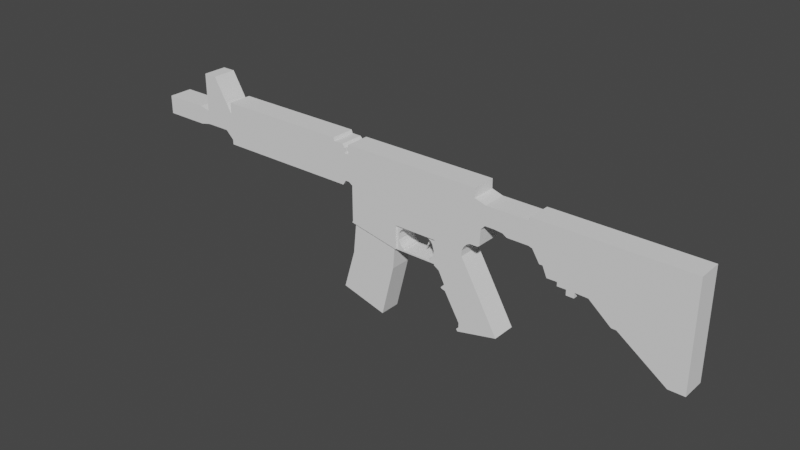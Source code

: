 # Source: m4_pre_sub.blend  (saved by Blender 2.90.8; exported with 4.5.12 LTS)
import bpy
from mathutils import Matrix  # noqa: F401  (used for matrix-valued properties, if any)

bpy.ops.wm.read_factory_settings(use_empty=True)
scene = bpy.context.scene
scene.name = 'Scene'

# ---- collections
col_collection = bpy.data.collections.new('Collection'); scene.collection.children.link(col_collection)

# ---- world
world_world = bpy.data.worlds.new('World'); scene.world = world_world
world_world.use_nodes = True; world_world.node_tree.nodes.clear()
_N = world_world.node_tree.nodes; _L = world_world.node_tree.links
n0 = _N.new('ShaderNodeOutputWorld'); n0.name = 'World Output'; n0.location = (300, 300)
n1 = _N.new('ShaderNodeBackground'); n1.name = 'Background'; n1.location = (10, 300)
n1.inputs[0].default_value = (0.05088, 0.05088, 0.05088, 1.0)
_L.new(n1.outputs[0], n0.inputs[0])
n0.is_active_output = True
world_world.color = (0.05088, 0.05088, 0.05088)
world_world.use_sun_shadow = False
world_world.sun_shadow_jitter_overblur = 0.0

# ---- meshes
me_plane = bpy.data.meshes.new('Plane')
me_plane.from_pydata([(-42.51, -0.581, -1.832e-08), (1.0, -1.0, 0.0), (-42.51, 0.8213, 7.81e-09), (1.0, 1.0, 0.0), (-24.76, -1.0, 0.0), (-24.76, 1.0, 0.0), (-35.85, 1.0, 0.0), (-35.85, -1.0, 0.0), (-38.35, 0.6475, 1.541e-08), (-38.35, -0.4071, -2.592e-08), (-9.75, -1.0, 0.0), (-35.85, -1.359, 1.567e-08), (-24.76, 1.0, 0.0), (-35.85, 1.0, 0.0), (-24.76, 1.372, -1.628e-08), (-35.85, 1.865, -3.782e-08), (-25.71, -1.0, 0.0), (-25.71, 1.0, 0.0), (-25.71, -1.359, 1.567e-08), (-25.71, 1.0, 0.0), (-25.71, 1.624, -2.728e-08), (-24.99, -1.0, 0.0), (-24.99, -1.359, 1.567e-08), (-24.99, 1.0, 0.0), (-24.99, 1.0, 0.0), (-24.99, 1.622, -2.718e-08), (-25.79, 1.0, 0.0), (-25.79, 1.0, 0.0), (-25.79, 1.864, -3.777e-08), (-25.79, -1.0, 0.0), (-25.79, -1.359, 1.567e-08), (-39.17, -0.581, -1.832e-08), (-39.17, 0.8213, 7.81e-09), (-38.35, 3.501, -1.093e-07), (-37.33, 1.0, 0.0), (-37.33, -0.3957, -2.641e-08), (-37.33, 3.501, -1.093e-07), (-36.47, -0.4009, -2.619e-08), (-36.47, 1.0, 0.0), (-9.75, 1.0, 0.0), (1.0, -6.826, 2.547e-07), (-7.444, -1.0, 0.0), (-5.713, -1.0, 0.0), (-4.067, -1.0, 0.0), (-3.721, -1.0, 0.0), (-0.1695, -1.0, 0.0), (-0.1695, 1.0, 0.0), (-3.721, 1.0, 0.0), (-4.067, 1.0, 0.0), (-5.713, 1.0, 0.0), (-5.713, -2.927, 8.422e-08), (-4.067, -4.3, 1.442e-07), (-3.721, -4.3, 1.442e-07), (-0.1695, -6.826, 2.547e-07), (-7.883, 1.0, 0.0), (-7.883, -1.0, 0.0), (-7.883, -2.615, 7.061e-08), (-8.63, 1.0, 0.0), (-8.63, -1.0, 0.0), (-8.63, -2.625, 7.101e-08), (-8.957, 1.0, 0.0), (-9.198, 1.0, 0.0), (-9.198, -1.0, 0.0), (-8.957, -1.0, 0.0), (-9.198, -1.879, 3.842e-08), (-8.957, -1.879, 3.842e-08), (-10.09, 0.7496, 1.094e-08), (-13.24, 0.7496, 1.094e-08), (-14.07, 1.0, 0.0), (-24.47, 1.0, 0.0), (-24.47, -1.0, 0.0), (-13.56, -1.0, 0.0), (-13.24, -0.6516, -1.523e-08), (-10.09, -0.9119, -3.851e-09), (-14.07, 1.688, -3.006e-08), (-24.47, 1.688, -3.006e-08), (-10.03, -0.9117, -3.861e-09), (-10.03, 0.9984, 6.891e-11), (-11.61, 0.7496, 1.094e-08), (-11.93, 0.7496, 1.094e-08), (-12.56, 0.7496, 1.094e-08), (-12.56, -0.6512, -1.525e-08), (-11.93, -0.7133, -1.253e-08), (-11.61, -0.9119, -3.851e-09), (-24.17, -2.26, 5.506e-08), (-13.6, -2.159, 6.413e-08), (-24.17, -1.191, 8.342e-09), (-13.56, -1.191, 8.342e-09), (-14.64, 1.0, 0.0), (-14.16, -1.0, 0.0), (-14.64, 1.688, -3.006e-08), (-14.32, -2.26, 5.506e-08), (-14.14, -1.191, 8.342e-09), (-24.17, -2.945, 8.502e-08), (-14.56, -2.385, 1.358e-07), (-14.99, 1.0, 0.0), (-15.27, 1.0, 0.0), (-14.99, 1.688, -3.006e-08), (-15.27, 1.688, -3.006e-08), (-14.81, -1.0, 0.0), (-14.52, -1.0, 0.0), (-14.95, -2.26, 5.506e-08), (-14.67, -2.26, 5.506e-08), (-14.78, -1.191, 8.342e-09), (-14.49, -1.191, 8.342e-09), (-14.95, -2.945, 8.502e-08), (-14.79, -2.62, 1.145e-07), (-20.68, 1.0, 0.0), (-20.68, 1.688, -3.006e-08), (-20.49, -1.0, 0.0), (-20.38, -2.26, 5.506e-08), (-20.3, -1.191, 8.342e-09), (-20.38, -2.945, 8.502e-08), (-24.17, -3.82, 1.233e-07), (-20.38, -3.82, 1.233e-07), (-24.23, -3.973, 2.34e-07), (-20.38, -4.748, 1.638e-07), (-17.1, -1.0, 0.0), (-17.13, -2.26, 5.506e-08), (-17.0, -1.191, 8.342e-09), (-17.13, -2.945, 8.502e-08), (-17.45, 1.0, 0.0), (-17.45, 1.688, -3.006e-08), (-14.95, -3.366, 1.034e-07), (-17.13, -3.366, 1.034e-07), (-14.12, -4.795, 1.659e-07), (-17.13, -4.795, 1.659e-07), (-12.09, -8.356, -1.57e-07), (-15.03, -8.356, -1.57e-07), (-16.39, -6.048, 5.225e-08), (-16.2, -6.377, 2.239e-08), (-13.22, -6.377, 2.239e-08), (-13.41, -6.048, 5.225e-08), (-16.54, -6.199, 3.853e-08), (-16.52, -6.277, 3.147e-08), (-15.03, -8.69, -1.424e-07), (-15.21, -8.877, -1.593e-07), (-15.12, -9.036, -1.738e-07), (-15.12, -9.036, -1.738e-07), (-13.47, -5.931, 6.288e-08), (-13.98, -5.036, 1.44e-07), (-16.74, -5.036, 1.44e-07), (-16.28, -5.931, 6.288e-08), (-6.902, -1.0, 0.0), (-6.36, -1.0, 0.0), (-7.881, -2.908, 5.254e-08), (-7.232, -2.901, 6.363e-08), (-6.663, -2.9, 7.418e-08), (-6.36, 1.0, 0.0), (-6.902, 1.0, 0.0), (-7.444, 1.0, 0.0), (-7.232, -3.291, 8.066e-08), (-6.663, -3.29, 9.121e-08), (-13.68, -1.0, 0.0), (-13.73, -2.26, 5.506e-08), (-13.67, -1.191, 8.342e-09), (-14.18, 1.0, 0.0), (-14.18, 1.688, -3.006e-08), (-42.5, -0.581, -1.814), (1.003, -1.0, -1.814), (-42.5, 0.8213, -1.814), (1.003, 1.0, -1.814), (-24.76, -1.0, -1.814), (-24.76, 1.0, -1.814), (-35.85, 1.0, -1.814), (-35.85, -1.0, -1.814), (-38.34, 0.6475, -1.814), (-38.34, -0.4071, -1.814), (-9.747, -1.0, -1.814), (-35.85, -1.359, -1.814), (-24.76, 1.0, -1.814), (-35.85, 1.0, -1.814), (-24.76, 1.372, -1.814), (-35.85, 1.865, -1.814), (-25.7, -1.0, -1.814), (-25.7, 1.0, -1.814), (-25.7, -1.359, -1.814), (-25.7, 1.0, -1.814), (-25.7, 1.624, -1.814), (-24.98, -1.0, -1.814), (-24.98, -1.359, -1.814), (-24.98, 1.0, -1.814), (-24.98, 1.0, -1.814), (-24.98, 1.622, -1.814), (-25.79, 1.0, -1.814), (-25.79, 1.0, -1.814), (-25.79, 1.864, -1.814), (-25.79, -1.0, -1.814), (-25.79, -1.359, -1.814), (-39.16, -0.581, -1.814), (-39.16, 0.8213, -1.814), (-38.34, 3.501, -1.814), (-37.33, 1.0, -1.814), (-37.33, -0.3957, -1.814), (-37.33, 3.501, -1.814), (-36.46, -0.4009, -1.814), (-36.46, 1.0, -1.814), (-9.747, 1.0, -1.814), (1.003, -6.826, -1.814), (-7.441, -1.0, -1.814), (-5.71, -1.0, -1.814), (-4.064, -1.0, -1.814), (-3.718, -1.0, -1.814), (-0.1661, -1.0, -1.814), (-0.1661, 1.0, -1.814), (-3.718, 1.0, -1.814), (-4.064, 1.0, -1.814), (-5.71, 1.0, -1.814), (-5.71, -2.927, -1.814), (-4.064, -4.3, -1.814), (-3.718, -4.3, -1.814), (-0.1661, -6.826, -1.814), (-7.879, 1.0, -1.814), (-7.879, -1.0, -1.814), (-7.879, -2.615, -1.814), (-8.626, 1.0, -1.814), (-8.626, -1.0, -1.814), (-8.626, -2.625, -1.814), (-8.953, 1.0, -1.814), (-9.195, 1.0, -1.814), (-9.195, -1.0, -1.814), (-8.953, -1.0, -1.814), (-9.195, -1.879, -1.814), (-8.953, -1.879, -1.814), (-10.09, 0.7496, -1.814), (-13.24, 0.7496, -1.814), (-14.06, 1.0, -1.814), (-24.47, 1.0, -1.814), (-24.47, -1.0, -1.814), (-13.55, -1.0, -1.814), (-13.24, -0.6516, -1.814), (-10.09, -0.9119, -1.814), (-14.06, 1.688, -1.814), (-24.47, 1.688, -1.814), (-10.02, -0.9117, -1.814), (-10.02, 0.9984, -1.814), (-11.61, 0.7496, -1.814), (-11.93, 0.7496, -1.814), (-12.56, 0.7496, -1.814), (-12.56, -0.6512, -1.814), (-11.93, -0.7133, -1.814), (-11.61, -0.9119, -1.814), (-24.17, -2.26, -1.814), (-13.6, -2.159, -1.814), (-24.16, -1.191, -1.814), (-13.55, -1.191, -1.814), (-14.64, 1.0, -1.814), (-14.16, -1.0, -1.814), (-14.64, 1.688, -1.814), (-14.32, -2.26, -1.814), (-14.14, -1.191, -1.814), (-24.17, -2.945, -1.814), (-14.55, -2.385, -1.814), (-14.98, 1.0, -1.814), (-15.26, 1.0, -1.814), (-14.98, 1.688, -1.814), (-15.26, 1.688, -1.814), (-14.81, -1.0, -1.814), (-14.52, -1.0, -1.814), (-14.95, -2.26, -1.814), (-14.67, -2.26, -1.814), (-14.78, -1.191, -1.814), (-14.49, -1.191, -1.814), (-14.95, -2.945, -1.814), (-14.78, -2.62, -1.814), (-20.68, 1.0, -1.814), (-20.68, 1.688, -1.814), (-20.49, -1.0, -1.814), (-20.37, -2.26, -1.814), (-20.3, -1.191, -1.814), (-20.37, -2.945, -1.814), (-24.17, -3.82, -1.814), (-20.37, -3.82, -1.814), (-24.23, -3.973, -1.814), (-20.37, -4.748, -1.814), (-17.1, -1.0, -1.814), (-17.13, -2.26, -1.814), (-17.0, -1.191, -1.814), (-17.13, -2.945, -1.814), (-17.44, 1.0, -1.814), (-17.44, 1.688, -1.814), (-14.95, -3.366, -1.814), (-17.13, -3.366, -1.814), (-14.12, -4.795, -1.814), (-17.13, -4.795, -1.814), (-12.08, -8.356, -1.814), (-15.03, -8.356, -1.814), (-16.39, -6.048, -1.814), (-16.2, -6.377, -1.814), (-13.21, -6.377, -1.814), (-13.4, -6.048, -1.814), (-16.54, -6.199, -1.814), (-16.51, -6.277, -1.814), (-15.03, -8.69, -1.814), (-15.21, -8.877, -1.814), (-15.11, -9.036, -1.814), (-15.11, -9.036, -1.814), (-13.47, -5.931, -1.814), (-13.98, -5.036, -1.814), (-16.74, -5.036, -1.814), (-16.28, -5.931, -1.814), (-6.899, -1.0, -1.814), (-6.356, -1.0, -1.814), (-7.878, -2.908, -1.814), (-7.229, -2.901, -1.814), (-6.66, -2.9, -1.814), (-6.356, 1.0, -1.814), (-6.899, 1.0, -1.814), (-7.441, 1.0, -1.814), (-7.229, -3.291, -1.814), (-6.66, -3.29, -1.814), (-13.67, -1.0, -1.814), (-13.73, -2.26, -1.814), (-13.67, -1.191, -1.814), (-14.18, 1.0, -1.814), (-14.18, 1.688, -1.814)], [], [(45, 46, 3, 1), (21, 23, 5, 4), (13, 38, 34, 36), (31, 32, 8, 9), (29, 30, 11, 7), (23, 24, 12, 5), (24, 25, 14, 12), (27, 28, 20, 19), (26, 27, 19, 17), (21, 22, 18, 16), (29, 26, 17, 16), (4, 22, 21), (19, 20, 25, 24), (17, 19, 24, 23), (16, 17, 23, 21), (7, 6, 26, 29), (6, 13, 27, 26), (13, 15, 28, 27), (16, 18, 30, 29), (37, 35, 34, 38), (8, 33, 36, 34), (9, 8, 34, 35), (0, 2, 32, 31), (7, 37, 38, 13), (76, 77, 39, 10), (62, 64, 10), (1, 40, 53, 45), (45, 53, 52, 44), (44, 52, 51, 43), (43, 51, 50, 42), (144, 148, 49, 42), (42, 49, 48, 43), (43, 48, 47, 44), (44, 47, 46, 45), (43, 48, 51), (58, 57, 54, 55), (41, 145, 56, 55), (63, 60, 57, 58), (55, 56, 59, 58), (10, 39, 61, 62), (62, 61, 60, 63), (58, 59, 65, 63), (63, 65, 64, 62), (42, 50, 147, 144), (4, 5, 69, 70), (153, 156, 68, 71), (71, 68, 67, 72), (83, 78, 66, 73), (156, 157, 74, 68), (73, 66, 77, 76), (72, 67, 80, 81), (81, 80, 79, 82), (82, 79, 78, 83), (111, 110, 84, 86), (109, 111, 86, 70), (153, 155, 92, 89), (155, 154, 91, 92), (95, 97, 90, 88), (100, 95, 88, 89), (110, 112, 93, 84), (91, 94, 106, 102), (102, 106, 105, 101), (117, 121, 96, 99), (99, 96, 95, 100), (121, 122, 98, 96), (96, 98, 97, 95), (89, 92, 104, 100), (100, 104, 103, 99), (92, 91, 102, 104), (104, 102, 101, 103), (69, 75, 108, 107), (70, 69, 107, 109), (118, 120, 112, 110), (117, 119, 111, 109), (119, 118, 110, 111), (112, 114, 113, 93), (114, 116, 115, 113), (103, 101, 118, 119), (99, 103, 119, 117), (101, 105, 120, 118), (107, 108, 122, 121), (109, 107, 121, 117), (105, 123, 124, 120), (123, 125, 126, 124), (131, 127, 128, 130), (139, 132, 129, 142), (132, 131, 130, 129), (130, 134, 133, 129), (127, 138, 137, 136, 135, 128), (125, 140, 141, 126), (140, 139, 142, 141), (144, 147, 146, 143), (143, 146, 145, 41), (55, 54, 150, 41), (41, 150, 149, 143), (143, 149, 148, 144), (147, 152, 151, 146), (87, 85, 154, 155), (71, 87, 155, 153), (88, 90, 157, 156), (89, 88, 156, 153), (203, 159, 161, 204), (179, 162, 163, 181), (171, 194, 192, 196), (189, 167, 166, 190), (187, 165, 169, 188), (181, 163, 170, 182), (182, 170, 172, 183), (185, 177, 178, 186), (184, 175, 177, 185), (179, 174, 176, 180), (187, 174, 175, 184), (162, 179, 180), (177, 182, 183, 178), (175, 181, 182, 177), (174, 179, 181, 175), (165, 187, 184, 164), (164, 184, 185, 171), (171, 185, 186, 173), (174, 187, 188, 176), (195, 196, 192, 193), (166, 192, 194, 191), (167, 193, 192, 166), (158, 189, 190, 160), (165, 171, 196, 195), (234, 168, 197, 235), (220, 168, 222), (159, 203, 211, 198), (203, 202, 210, 211), (202, 201, 209, 210), (201, 200, 208, 209), (302, 200, 207, 306), (200, 201, 206, 207), (201, 202, 205, 206), (202, 203, 204, 205), (201, 209, 206), (216, 213, 212, 215), (199, 213, 214, 303), (221, 216, 215, 218), (213, 216, 217, 214), (168, 220, 219, 197), (220, 221, 218, 219), (216, 221, 223, 217), (221, 220, 222, 223), (200, 302, 305, 208), (162, 228, 227, 163), (311, 229, 226, 314), (229, 230, 225, 226), (241, 231, 224, 236), (314, 226, 232, 315), (231, 234, 235, 224), (230, 239, 238, 225), (239, 240, 237, 238), (240, 241, 236, 237), (269, 244, 242, 268), (267, 228, 244, 269), (311, 247, 250, 313), (313, 250, 249, 312), (253, 246, 248, 255), (258, 247, 246, 253), (268, 242, 251, 270), (249, 260, 264, 252), (260, 259, 263, 264), (275, 257, 254, 279), (257, 258, 253, 254), (279, 254, 256, 280), (254, 253, 255, 256), (247, 258, 262, 250), (258, 257, 261, 262), (250, 262, 260, 249), (262, 261, 259, 260), (227, 265, 266, 233), (228, 267, 265, 227), (276, 268, 270, 278), (275, 267, 269, 277), (277, 269, 268, 276), (270, 251, 271, 272), (272, 271, 273, 274), (261, 277, 276, 259), (257, 275, 277, 261), (259, 276, 278, 263), (265, 279, 280, 266), (267, 275, 279, 265), (263, 278, 282, 281), (281, 282, 284, 283), (289, 288, 286, 285), (297, 300, 287, 290), (290, 287, 288, 289), (288, 287, 291, 292), (285, 286, 293, 294, 295, 296), (283, 284, 299, 298), (298, 299, 300, 297), (302, 301, 304, 305), (301, 199, 303, 304), (213, 199, 308, 212), (199, 301, 307, 308), (301, 302, 306, 307), (305, 304, 309, 310), (245, 313, 312, 243), (229, 311, 313, 245), (246, 314, 315, 248), (247, 311, 314, 246), (13, 6, 164, 171), (128, 135, 293, 286), (5, 12, 170, 163), (135, 136, 294, 293), (28, 15, 173, 186), (108, 75, 233, 266), (136, 137, 295, 294), (15, 13, 171, 173), (68, 74, 232, 226), (137, 138, 296, 295), (3, 46, 204, 161), (12, 14, 172, 170), (75, 69, 227, 233), (138, 127, 285, 296), (46, 47, 205, 204), (73, 76, 234, 231), (132, 139, 297, 290), (47, 48, 206, 205), (39, 77, 235, 197), (139, 140, 298, 297), (48, 49, 207, 206), (122, 108, 266, 280), (30, 18, 176, 188), (126, 141, 299, 284), (147, 50, 208, 305), (66, 78, 236, 224), (141, 142, 300, 299), (50, 51, 209, 208), (25, 20, 178, 183), (78, 79, 237, 236), (51, 52, 210, 209), (79, 80, 238, 237), (52, 53, 211, 210), (72, 81, 239, 230), (81, 82, 240, 239), (56, 145, 303, 214), (82, 83, 241, 240), (145, 146, 304, 303), (18, 22, 180, 176), (49, 148, 306, 207), (148, 149, 307, 306), (154, 85, 243, 312), (149, 150, 308, 307), (93, 113, 271, 251), (14, 25, 183, 172), (86, 84, 242, 244), (114, 112, 270, 272), (87, 71, 229, 245), (51, 48, 206, 209), (115, 116, 274, 273), (70, 86, 244, 228), (150, 54, 212, 308), (113, 115, 273, 271), (85, 87, 245, 243), (116, 114, 272, 274), (59, 56, 214, 217), (151, 152, 310, 309), (20, 28, 186, 178), (157, 90, 248, 315), (146, 151, 309, 304), (54, 57, 215, 212), (112, 120, 278, 270), (152, 147, 305, 310), (11, 30, 188, 169), (65, 59, 217, 223), (98, 122, 280, 256), (91, 154, 312, 249), (57, 60, 218, 215), (74, 157, 315, 232), (60, 61, 219, 218), (13, 36, 194, 171), (106, 94, 252, 264), (35, 37, 195, 193), (84, 93, 251, 242), (94, 91, 249, 252), (2, 0, 158, 160), (10, 64, 222, 168), (120, 124, 282, 278), (36, 33, 191, 194), (64, 65, 223, 222), (123, 105, 263, 281), (33, 8, 166, 191), (1, 3, 161, 159), (7, 13, 171, 165), (90, 97, 255, 248), (32, 2, 160, 190), (124, 126, 284, 282), (9, 35, 193, 167), (97, 98, 256, 255), (125, 123, 281, 283), (69, 5, 163, 227), (130, 128, 286, 288), (0, 31, 189, 158), (77, 66, 224, 235), (140, 125, 283, 298), (8, 32, 190, 166), (80, 67, 225, 238), (142, 129, 287, 300), (37, 7, 165, 195), (6, 7, 165, 164), (67, 68, 226, 225), (127, 131, 289, 285), (31, 9, 167, 189), (4, 70, 228, 162), (131, 132, 290, 289), (61, 39, 197, 219), (105, 106, 264, 263), (76, 10, 168, 234), (71, 72, 230, 229), (53, 40, 198, 211), (22, 4, 162, 180), (83, 73, 231, 241), (133, 134, 292, 291), (7, 11, 169, 165), (129, 133, 291, 287), (40, 1, 159, 198), (134, 130, 288, 292)])
_uv = me_plane.uv_layers.new(name='UVMap')
_uv.uv.foreach_set('vector', [0.9731, 0.0, 0.9731, 1.0, 1.0, 1.0, 1.0, 0.0, 0.4026, 0.0, 0.4026, 1.0, 0.4078, 1.0, 0.4078, 0.0, 0.0, 0.0, 0.04948, 0.4159, 0.119, 1.0, 0.119, 1.0, 0.07676, 0.0, 0.07676, 1.0, 0.09558, 1.0, 0.09558, 0.0, 0.3842, 0.0, 0.3842, 0.0, 0.1529, 0.0, 0.1529, 0.0, 0.4026, 1.0, 0.4026, 1.0, 0.4078, 1.0, 0.4078, 1.0, 0.4026, 1.0, 0.4026, 1.0, 0.4078, 1.0, 0.4078, 1.0, 0.3842, 1.0, 0.3842, 1.0, 0.3861, 1.0, 0.3861, 1.0, 0.3842, 1.0, 0.3842, 1.0, 0.3861, 1.0, 0.3861, 1.0, 0.4026, 0.0, 0.4026, 0.0, 0.3861, 0.0, 0.3861, 0.0, 0.3842, 0.0, 0.3842, 1.0, 0.3861, 1.0, 0.3861, 0.0, 0.4078, 0.0, 0.4026, 0.0, 0.4026, 0.0, 0.3861, 1.0, 0.3861, 1.0, 0.4026, 1.0, 0.4026, 1.0, 0.3861, 1.0, 0.3861, 1.0, 0.4026, 1.0, 0.4026, 1.0, 0.3861, 0.0, 0.3861, 1.0, 0.4026, 1.0, 0.4026, 0.0, 0.1529, 0.0, 0.1529, 1.0, 0.3842, 1.0, 0.3842, 0.0, 0.1529, 1.0, 0.1529, 1.0, 0.3842, 1.0, 0.3842, 1.0, 0.1529, 1.0, 0.1529, 1.0, 0.3842, 1.0, 0.3842, 1.0, 0.3861, 0.0, 0.3861, 0.0, 0.3842, 0.0, 0.3842, 0.0, 0.04948, 0.0, 0.119, 0.0, 0.119, 1.0, 0.04948, 0.4159, 0.09558, 1.0, 0.09558, 1.0, 0.119, 1.0, 0.119, 1.0, 0.09558, 0.0, 0.09558, 1.0, 0.119, 1.0, 0.119, 0.0, 0.0, 0.0, 0.0, 1.0, 0.07676, 1.0, 0.07676, 0.0, 0.0, 0.0, 0.04948, 0.0, 0.04948, 0.4159, 0.0, 0.0, 0.7465, 0.0, 0.7465, 1.0, 0.7529, 1.0, 0.7529, 0.0, 0.7555, -6.612e+04, 0.7656, -0.005724, 0.7529, 0.0, 1.0, 0.0, 1.0, 0.0, 0.9731, 0.0, 0.9731, 0.0, 0.9731, 0.0, 0.9731, 0.0, 0.8915, 0.0, 0.8915, 0.0, 0.8915, 0.0, 0.8915, 0.0, 0.8835, -0.07354, 0.7543, -8.496e+05, 0.7543, -8.496e+05, 0.8835, -0.07354, 0.8457, -0.04185, 0.7721, -4.835e+05, 0.769, -4.061e+05, 0.8308, 0.9049, 0.8457, 0.8868, 0.7721, -4.835e+05, 0.7721, -4.835e+05, 0.8457, 0.8868, 0.8835, 0.8011, 0.7543, -8.496e+05, 0.7543, -8.496e+05, 0.8835, 0.8011, 0.8915, 1.0, 0.8915, 0.0, 0.8915, 0.0, 0.8915, 1.0, 0.9731, 1.0, 0.9731, 0.0, 0.7543, -8.496e+05, 0.8835, 0.8011, 0.8835, -0.07354, 0.7582, -1.342e+05, 0.7787, 0.9686, 0.7958, 0.9476, 0.7618, -2.237e+05, 0.7639, -2.762e+05, 0.8059, -0.02391, 0.7958, -0.01936, 0.7618, -2.237e+05, 0.7567, -9.507e+04, 0.7711, 0.9777, 0.7787, 0.9686, 0.7582, -1.342e+05, 0.7618, -2.237e+05, 0.7958, -0.01936, 0.7787, -0.01162, 0.7582, -1.342e+05, 0.7529, 0.0, 0.7529, 1.0, 0.7656, 0.9845, 0.7555, -6.612e+04, 0.7555, -6.612e+04, 0.7656, 0.9845, 0.7711, 0.9777, 0.7567, -9.507e+04, 0.7582, -1.342e+05, 0.7787, -0.01162, 0.7711, -0.00823, 0.7567, -9.507e+04, 0.7567, -9.507e+04, 0.7711, -0.00823, 0.7656, -0.005724, 0.7555, -6.612e+04, 0.7721, -4.835e+05, 0.8457, -0.04185, 0.8308, -0.03515, 0.769, -4.061e+05, 0.4078, 0.0, 0.4078, 1.0, 0.4146, 1.0, 0.4146, 0.0, 0.651, 0.0, 0.651, 1.0, 0.6537, 1.0, 0.6537, 0.0, 0.6537, 0.0, 0.6537, 1.0, 0.6726, 1.0, 0.6726, 0.0, 0.7101, 0.0, 0.7101, 1.0, 0.7451, 1.0, 0.7451, 0.0, 0.651, 1.0, 0.651, 1.0, 0.6537, 1.0, 0.6537, 1.0, 0.7451, 0.0, 0.7451, 1.0, 0.7465, 1.0, 0.7465, 0.0, 0.6726, 0.0, 0.6726, 1.0, 0.6883, 1.0, 0.6883, 0.0, 0.6883, 0.0, 0.6883, 1.0, 0.7028, 1.0, 0.7028, 0.0, 0.7028, 0.0, 0.7028, 1.0, 0.7101, 1.0, 0.7101, 0.0, 0.5016, 0.0, 0.5016, 0.0, 0.4146, 0.0, 0.4146, 0.0, 0.5016, 0.0, 0.5016, 0.0, 0.4146, 0.0, 0.4146, 0.0, 0.651, 0.0, 0.651, 0.0, 0.6405, 0.0, 0.6405, 0.0, 0.651, 0.0, 0.651, 0.0, 0.6405, 0.0, 0.6405, 0.0, 0.6325, 1.0, 0.6325, 1.0, 0.6405, 1.0, 0.6405, 1.0, 0.6325, 0.0, 0.6325, 1.0, 0.6405, 1.0, 0.6405, 0.0, 0.5016, 0.0, 0.5016, 0.0, 0.4146, 0.0, 0.4146, 0.0, 0.6405, 0.0, 0.6405, 0.0, 0.6325, 0.0, 0.6325, 0.0, 0.6325, 0.0, 0.6325, 0.0, 0.6261, 0.0, 0.6261, 0.0, 0.576, 0.0, 0.576, 1.0, 0.6261, 1.0, 0.6261, 0.0, 0.6261, 0.0, 0.6261, 1.0, 0.6325, 1.0, 0.6325, 0.0, 0.576, 1.0, 0.576, 1.0, 0.6261, 1.0, 0.6261, 1.0, 0.6261, 1.0, 0.6261, 1.0, 0.6325, 1.0, 0.6325, 1.0, 0.6405, 0.0, 0.6405, 0.0, 0.6325, 0.0, 0.6325, 0.0, 0.6325, 0.0, 0.6325, 0.0, 0.6261, 0.0, 0.6261, 0.0, 0.6405, 0.0, 0.6405, 0.0, 0.6325, 0.0, 0.6325, 0.0, 0.6325, 0.0, 0.6325, 0.0, 0.6261, 0.0, 0.6261, 0.0, 0.4146, 1.0, 0.4146, 1.0, 0.5016, 1.0, 0.5016, 1.0, 0.4146, 0.0, 0.4146, 1.0, 0.5016, 1.0, 0.5016, 0.0, 0.576, 0.0, 0.576, 0.0, 0.5016, 0.0, 0.5016, 0.0, 0.576, 0.0, 0.576, 0.0, 0.5016, 0.0, 0.5016, 0.0, 0.576, 0.0, 0.576, 0.0, 0.5016, 0.0, 0.5016, 0.0, 0.5016, 0.0, 0.5016, 0.0, 0.4146, 0.0, 0.4146, 0.0, 0.5016, 0.0, 0.5016, 0.0, 0.4146, 0.0, 0.4146, 0.0, 0.6261, 0.0, 0.6261, 0.0, 0.576, 0.0, 0.576, 0.0, 0.6261, 0.0, 0.6261, 0.0, 0.576, 0.0, 0.576, 0.0, 0.6261, 0.0, 0.6261, 0.0, 0.576, 0.0, 0.576, 0.0, 0.5016, 1.0, 0.5016, 1.0, 0.576, 1.0, 0.576, 1.0, 0.5016, 0.0, 0.5016, 1.0, 0.576, 1.0, 0.576, 0.0, 0.6261, 0.0, 0.6261, 0.0, 0.576, 0.0, 0.576, 0.0, 0.6261, 0.0, 0.6261, 0.0, 0.576, 0.0, 0.576, 0.0, 0.6261, 0.0, 0.6261, 0.0, 0.576, 0.0, 0.576, 0.0, 0.6261, 0.0, 0.6261, 0.0, 0.576, 0.0, 0.576, 0.0, 0.6261, 0.0, 0.6261, 0.0, 0.576, 0.0, 0.576, 0.0, 0.576, 0.0, 0.576, 0.0, 0.576, 0.0, 0.576, 0.0, 0.6261, 0.0, 0.0, 0.0, 0.0, 0.0, 0.0, 0.0, 0.0, 0.0, 0.576, 0.0, 0.6261, 0.0, 0.6261, 0.0, 0.576, 0.0, 0.576, 0.0, 0.6261, 0.0, 0.6261, 0.0, 0.576, 0.0, 0.576, 0.0, 0.769, -4.061e+05, 0.8308, -0.03515, 0.8184, -0.02953, 0.7665, -3.412e+05, 0.7665, -3.412e+05, 0.8184, -0.02953, 0.8059, -0.02391, 0.7639, -2.762e+05, 0.7618, -2.237e+05, 0.7958, 0.9476, 0.8059, 0.9353, 0.7639, -2.762e+05, 0.7639, -2.762e+05, 0.8059, 0.9353, 0.8184, 0.9201, 0.7665, -3.412e+05, 0.7665, -3.412e+05, 0.8184, 0.9201, 0.8308, 0.9049, 0.769, -4.061e+05, 0.8308, -0.03515, 0.8308, -0.03515, 0.8184, -0.02953, 0.8184, -0.02953, 0.6537, 0.0, 0.6537, 0.0, 0.651, 0.0, 0.651, 0.0, 0.6537, 0.0, 0.6537, 0.0, 0.651, 0.0, 0.651, 0.0, 0.6405, 1.0, 0.6405, 1.0, 0.651, 1.0, 0.651, 1.0, 0.6405, 0.0, 0.6405, 1.0, 0.651, 1.0, 0.651, 0.0, 0.9731, 0.0, 1.0, 0.0, 1.0, 1.0, 0.9731, 1.0, 0.4026, 0.0, 0.4078, 0.0, 0.4078, 1.0, 0.4026, 1.0, 0.0, 0.0, 0.119, 1.0, 0.119, 1.0, 0.04948, 0.4159, 0.07676, 0.0, 0.09558, 0.0, 0.09558, 1.0, 0.07676, 1.0, 0.3842, 0.0, 0.1529, 0.0, 0.1529, 0.0, 0.3842, 0.0, 0.4026, 1.0, 0.4078, 1.0, 0.4078, 1.0, 0.4026, 1.0, 0.4026, 1.0, 0.4078, 1.0, 0.4078, 1.0, 0.4026, 1.0, 0.3842, 1.0, 0.3861, 1.0, 0.3861, 1.0, 0.3842, 1.0, 0.3842, 1.0, 0.3861, 1.0, 0.3861, 1.0, 0.3842, 1.0, 0.4026, 0.0, 0.3861, 0.0, 0.3861, 0.0, 0.4026, 0.0, 0.3842, 0.0, 0.3861, 0.0, 0.3861, 1.0, 0.3842, 1.0, 0.4078, 0.0, 0.4026, 0.0, 0.4026, 0.0, 0.3861, 1.0, 0.4026, 1.0, 0.4026, 1.0, 0.3861, 1.0, 0.3861, 1.0, 0.4026, 1.0, 0.4026, 1.0, 0.3861, 1.0, 0.3861, 0.0, 0.4026, 0.0, 0.4026, 1.0, 0.3861, 1.0, 0.1529, 0.0, 0.3842, 0.0, 0.3842, 1.0, 0.1529, 1.0, 0.1529, 1.0, 0.3842, 1.0, 0.3842, 1.0, 0.1529, 1.0, 0.1529, 1.0, 0.3842, 1.0, 0.3842, 1.0, 0.1529, 1.0, 0.3861, 0.0, 0.3842, 0.0, 0.3842, 0.0, 0.3861, 0.0, 0.04948, 0.0, 0.04948, 0.4159, 0.119, 1.0, 0.119, 0.0, 0.09558, 1.0, 0.119, 1.0, 0.119, 1.0, 0.09558, 1.0, 0.09558, 0.0, 0.119, 0.0, 0.119, 1.0, 0.09558, 1.0, 0.0, 0.0, 0.07676, 0.0, 0.07676, 1.0, 0.0, 1.0, 0.0, 0.0, 0.0, 0.0, 0.04948, 0.4159, 0.04948, 0.0, 0.7465, 0.0, 0.7529, 0.0, 0.7529, 1.0, 0.7465, 1.0, 0.7555, -6.612e+04, 0.7529, 0.0, 0.7656, -0.005724, 1.0, 0.0, 0.9731, 0.0, 0.9731, 0.0, 1.0, 0.0, 0.9731, 0.0, 0.8915, 0.0, 0.8915, 0.0, 0.9731, 0.0, 0.8915, 0.0, 0.7543, -8.496e+05, 0.8835, -0.07354, 0.8915, 0.0, 0.7543, -8.496e+05, 0.7721, -4.835e+05, 0.8457, -0.04185, 0.8835, -0.07354, 0.769, -4.061e+05, 0.7721, -4.835e+05, 0.8457, 0.8868, 0.8308, 0.9049, 0.7721, -4.835e+05, 0.7543, -8.496e+05, 0.8835, 0.8011, 0.8457, 0.8868, 0.7543, -8.496e+05, 0.8915, 0.0, 0.8915, 1.0, 0.8835, 0.8011, 0.8915, 0.0, 0.9731, 0.0, 0.9731, 1.0, 0.8915, 1.0, 0.7543, -8.496e+05, 0.8835, -0.07354, 0.8835, 0.8011, 0.7582, -1.342e+05, 0.7618, -2.237e+05, 0.7958, 0.9476, 0.7787, 0.9686, 0.7639, -2.762e+05, 0.7618, -2.237e+05, 0.7958, -0.01936, 0.8059, -0.02391, 0.7567, -9.507e+04, 0.7582, -1.342e+05, 0.7787, 0.9686, 0.7711, 0.9777, 0.7618, -2.237e+05, 0.7582, -1.342e+05, 0.7787, -0.01162, 0.7958, -0.01936, 0.7529, 0.0, 0.7555, -6.612e+04, 0.7656, 0.9845, 0.7529, 1.0, 0.7555, -6.612e+04, 0.7567, -9.507e+04, 0.7711, 0.9777, 0.7656, 0.9845, 0.7582, -1.342e+05, 0.7567, -9.507e+04, 0.7711, -0.00823, 0.7787, -0.01162, 0.7567, -9.507e+04, 0.7555, -6.612e+04, 0.7656, -0.005724, 0.7711, -0.00823, 0.7721, -4.835e+05, 0.769, -4.061e+05, 0.8308, -0.03515, 0.8457, -0.04185, 0.4078, 0.0, 0.4146, 0.0, 0.4146, 1.0, 0.4078, 1.0, 0.651, 0.0, 0.6537, 0.0, 0.6537, 1.0, 0.651, 1.0, 0.6537, 0.0, 0.6726, 0.0, 0.6726, 1.0, 0.6537, 1.0, 0.7101, 0.0, 0.7451, 0.0, 0.7451, 1.0, 0.7101, 1.0, 0.651, 1.0, 0.6537, 1.0, 0.6537, 1.0, 0.651, 1.0, 0.7451, 0.0, 0.7465, 0.0, 0.7465, 1.0, 0.7451, 1.0, 0.6726, 0.0, 0.6883, 0.0, 0.6883, 1.0, 0.6726, 1.0, 0.6883, 0.0, 0.7028, 0.0, 0.7028, 1.0, 0.6883, 1.0, 0.7028, 0.0, 0.7101, 0.0, 0.7101, 1.0, 0.7028, 1.0, 0.5016, 0.0, 0.4146, 0.0, 0.4146, 0.0, 0.5016, 0.0, 0.5016, 0.0, 0.4146, 0.0, 0.4146, 0.0, 0.5016, 0.0, 0.651, 0.0, 0.6405, 0.0, 0.6405, 0.0, 0.651, 0.0, 0.651, 0.0, 0.6405, 0.0, 0.6405, 0.0, 0.651, 0.0, 0.6325, 1.0, 0.6405, 1.0, 0.6405, 1.0, 0.6325, 1.0, 0.6325, 0.0, 0.6405, 0.0, 0.6405, 1.0, 0.6325, 1.0, 0.5016, 0.0, 0.4146, 0.0, 0.4146, 0.0, 0.5016, 0.0, 0.6405, 0.0, 0.6325, 0.0, 0.6325, 0.0, 0.6405, 0.0, 0.6325, 0.0, 0.6261, 0.0, 0.6261, 0.0, 0.6325, 0.0, 0.576, 0.0, 0.6261, 0.0, 0.6261, 1.0, 0.576, 1.0, 0.6261, 0.0, 0.6325, 0.0, 0.6325, 1.0, 0.6261, 1.0, 0.576, 1.0, 0.6261, 1.0, 0.6261, 1.0, 0.576, 1.0, 0.6261, 1.0, 0.6325, 1.0, 0.6325, 1.0, 0.6261, 1.0, 0.6405, 0.0, 0.6325, 0.0, 0.6325, 0.0, 0.6405, 0.0, 0.6325, 0.0, 0.6261, 0.0, 0.6261, 0.0, 0.6325, 0.0, 0.6405, 0.0, 0.6325, 0.0, 0.6325, 0.0, 0.6405, 0.0, 0.6325, 0.0, 0.6261, 0.0, 0.6261, 0.0, 0.6325, 0.0, 0.4146, 1.0, 0.5016, 1.0, 0.5016, 1.0, 0.4146, 1.0, 0.4146, 0.0, 0.5016, 0.0, 0.5016, 1.0, 0.4146, 1.0, 0.576, 0.0, 0.5016, 0.0, 0.5016, 0.0, 0.576, 0.0, 0.576, 0.0, 0.5016, 0.0, 0.5016, 0.0, 0.576, 0.0, 0.576, 0.0, 0.5016, 0.0, 0.5016, 0.0, 0.576, 0.0, 0.5016, 0.0, 0.4146, 0.0, 0.4146, 0.0, 0.5016, 0.0, 0.5016, 0.0, 0.4146, 0.0, 0.4146, 0.0, 0.5016, 0.0, 0.6261, 0.0, 0.576, 0.0, 0.576, 0.0, 0.6261, 0.0, 0.6261, 0.0, 0.576, 0.0, 0.576, 0.0, 0.6261, 0.0, 0.6261, 0.0, 0.576, 0.0, 0.576, 0.0, 0.6261, 0.0, 0.5016, 1.0, 0.576, 1.0, 0.576, 1.0, 0.5016, 1.0, 0.5016, 0.0, 0.576, 0.0, 0.576, 1.0, 0.5016, 1.0, 0.6261, 0.0, 0.576, 0.0, 0.576, 0.0, 0.6261, 0.0, 0.6261, 0.0, 0.576, 0.0, 0.576, 0.0, 0.6261, 0.0, 0.6261, 0.0, 0.576, 0.0, 0.576, 0.0, 0.6261, 0.0, 0.6261, 0.0, 0.576, 0.0, 0.576, 0.0, 0.6261, 0.0, 0.6261, 0.0, 0.576, 0.0, 0.576, 0.0, 0.6261, 0.0, 0.576, 0.0, 0.576, 0.0, 0.576, 0.0, 0.576, 0.0, 0.6261, 0.0, 0.576, 0.0, 0.0, 0.0, 0.0, 0.0, 0.0, 0.0, 0.0, 0.0, 0.6261, 0.0, 0.576, 0.0, 0.576, 0.0, 0.6261, 0.0, 0.6261, 0.0, 0.576, 0.0, 0.576, 0.0, 0.6261, 0.0, 0.769, -4.061e+05, 0.7665, -3.412e+05, 0.8184, -0.02953, 0.8308, -0.03515, 0.7665, -3.412e+05, 0.7639, -2.762e+05, 0.8059, -0.02391, 0.8184, -0.02953, 0.7618, -2.237e+05, 0.7639, -2.762e+05, 0.8059, 0.9353, 0.7958, 0.9476, 0.7639, -2.762e+05, 0.7665, -3.412e+05, 0.8184, 0.9201, 0.8059, 0.9353, 0.7665, -3.412e+05, 0.769, -4.061e+05, 0.8308, 0.9049, 0.8184, 0.9201, 0.8308, -0.03515, 0.8184, -0.02953, 0.8184, -0.02953, 0.8308, -0.03515, 0.6537, 0.0, 0.651, 0.0, 0.651, 0.0, 0.6537, 0.0, 0.6537, 0.0, 0.651, 0.0, 0.651, 0.0, 0.6537, 0.0, 0.6405, 1.0, 0.651, 1.0, 0.651, 1.0, 0.6405, 1.0, 0.6405, 0.0, 0.651, 0.0, 0.651, 1.0, 0.6405, 1.0, 0.1529, 1.0, 0.1529, 1.0, 0.1529, 1.0, 0.1529, 1.0, 0.576, 0.0, 0.0, 0.0, 0.0, 0.0, 0.576, 0.0, 0.4078, 1.0, 0.4078, 1.0, 0.4078, 1.0, 0.4078, 1.0, 0.0, 0.0, 0.0, 0.0, 0.0, 0.0, 0.0, 0.0, 0.3842, 1.0, 0.1529, 1.0, 0.1529, 1.0, 0.3842, 1.0, 0.5016, 1.0, 0.4146, 1.0, 0.4146, 1.0, 0.5016, 1.0, 0.0, 0.0, 0.0, 0.0, 0.0, 0.0, 0.0, 0.0, 0.1529, 1.0, 0.1529, 1.0, 0.1529, 1.0, 0.1529, 1.0, 0.6537, 1.0, 0.6537, 1.0, 0.6537, 1.0, 0.6537, 1.0, 0.0, 0.0, 0.0, 0.0, 0.0, 0.0, 0.0, 0.0, 1.0, 1.0, 0.9731, 1.0, 0.9731, 1.0, 1.0, 1.0, 0.4078, 1.0, 0.4078, 1.0, 0.4078, 1.0, 0.4078, 1.0, 0.4146, 1.0, 0.4146, 1.0, 0.4146, 1.0, 0.4146, 1.0, 0.0, 0.0, 0.6261, 0.0, 0.6261, 0.0, 0.0, 0.0, 0.9731, 1.0, 0.8915, 1.0, 0.8915, 1.0, 0.9731, 1.0, 0.7451, 0.0, 0.7465, 0.0, 0.7465, 0.0, 0.7451, 0.0, 0.6261, 0.0, 0.6261, 0.0, 0.6261, 0.0, 0.6261, 0.0, 0.8915, 1.0, 0.8835, 0.8011, 0.8835, 0.8011, 0.8915, 1.0, 0.7529, 1.0, 0.7465, 1.0, 0.7465, 1.0, 0.7529, 1.0, 0.6261, 0.0, 0.6261, 0.0, 0.6261, 0.0, 0.6261, 0.0, 0.8835, 0.8011, 0.8457, 0.8868, 0.8457, 0.8868, 0.8835, 0.8011, 0.576, 1.0, 0.5016, 1.0, 0.5016, 1.0, 0.576, 1.0, 0.3842, 0.0, 0.3861, 0.0, 0.3861, 0.0, 0.3842, 0.0, 0.576, 0.0, 0.576, 0.0, 0.576, 0.0, 0.576, 0.0, 0.8308, -0.03515, 0.8457, -0.04185, 0.8457, -0.04185, 0.8308, -0.03515, 0.7451, 1.0, 0.7101, 1.0, 0.7101, 1.0, 0.7451, 1.0, 0.576, 0.0, 0.576, 0.0, 0.576, 0.0, 0.576, 0.0, 0.8457, -0.04185, 0.8835, -0.07354, 0.8835, -0.07354, 0.8457, -0.04185, 0.4026, 1.0, 0.3861, 1.0, 0.3861, 1.0, 0.4026, 1.0, 0.7101, 1.0, 0.7028, 1.0, 0.7028, 1.0, 0.7101, 1.0, 0.8835, -0.07354, 0.8915, 0.0, 0.8915, 0.0, 0.8835, -0.07354, 0.7028, 1.0, 0.6883, 1.0, 0.6883, 1.0, 0.7028, 1.0, 0.8915, 0.0, 0.9731, 0.0, 0.9731, 0.0, 0.8915, 0.0, 0.6726, 0.0, 0.6883, 0.0, 0.6883, 0.0, 0.6726, 0.0, 0.6883, 0.0, 0.7028, 0.0, 0.7028, 0.0, 0.6883, 0.0, 0.7958, -0.01936, 0.8059, -0.02391, 0.8059, -0.02391, 0.7958, -0.01936, 0.7028, 0.0, 0.7101, 0.0, 0.7101, 0.0, 0.7028, 0.0, 0.8059, -0.02391, 0.8184, -0.02953, 0.8184, -0.02953, 0.8059, -0.02391, 0.3861, 0.0, 0.4026, 0.0, 0.4026, 0.0, 0.3861, 0.0, 0.8457, 0.8868, 0.8308, 0.9049, 0.8308, 0.9049, 0.8457, 0.8868, 0.8308, 0.9049, 0.8184, 0.9201, 0.8184, 0.9201, 0.8308, 0.9049, 0.651, 0.0, 0.6537, 0.0, 0.6537, 0.0, 0.651, 0.0, 0.8184, 0.9201, 0.8059, 0.9353, 0.8059, 0.9353, 0.8184, 0.9201, 0.4146, 0.0, 0.4146, 0.0, 0.4146, 0.0, 0.4146, 0.0, 0.4078, 1.0, 0.4026, 1.0, 0.4026, 1.0, 0.4078, 1.0, 0.4146, 0.0, 0.4146, 0.0, 0.4146, 0.0, 0.4146, 0.0, 0.5016, 0.0, 0.5016, 0.0, 0.5016, 0.0, 0.5016, 0.0, 0.6537, 0.0, 0.6537, 0.0, 0.6537, 0.0, 0.6537, 0.0, 0.8835, -0.07354, 0.8835, 0.8011, 0.8835, 0.8011, 0.8835, -0.07354, 0.4146, 0.0, 0.5016, 0.0, 0.5016, 0.0, 0.4146, 0.0, 0.4146, 0.0, 0.4146, 0.0, 0.4146, 0.0, 0.4146, 0.0, 0.8059, 0.9353, 0.7958, 0.9476, 0.7958, 0.9476, 0.8059, 0.9353, 0.4146, 0.0, 0.4146, 0.0, 0.4146, 0.0, 0.4146, 0.0, 0.6537, 0.0, 0.6537, 0.0, 0.6537, 0.0, 0.6537, 0.0, 0.5016, 0.0, 0.5016, 0.0, 0.5016, 0.0, 0.5016, 0.0, 0.7787, -0.01162, 0.7958, -0.01936, 0.7958, -0.01936, 0.7787, -0.01162, 0.8184, -0.02953, 0.8308, -0.03515, 0.8308, -0.03515, 0.8184, -0.02953, 0.3861, 1.0, 0.3842, 1.0, 0.3842, 1.0, 0.3861, 1.0, 0.651, 1.0, 0.6405, 1.0, 0.6405, 1.0, 0.651, 1.0, 0.8184, -0.02953, 0.8184, -0.02953, 0.8184, -0.02953, 0.8184, -0.02953, 0.7958, 0.9476, 0.7787, 0.9686, 0.7787, 0.9686, 0.7958, 0.9476, 0.5016, 0.0, 0.576, 0.0, 0.576, 0.0, 0.5016, 0.0, 0.8308, -0.03515, 0.8308, -0.03515, 0.8308, -0.03515, 0.8308, -0.03515, 0.1529, 0.0, 0.3842, 0.0, 0.3842, 0.0, 0.1529, 0.0, 0.7711, -0.00823, 0.7787, -0.01162, 0.7787, -0.01162, 0.7711, -0.00823, 0.6261, 1.0, 0.576, 1.0, 0.576, 1.0, 0.6261, 1.0, 0.6405, 0.0, 0.651, 0.0, 0.651, 0.0, 0.6405, 0.0, 0.7787, 0.9686, 0.7711, 0.9777, 0.7711, 0.9777, 0.7787, 0.9686, 0.6537, 1.0, 0.651, 1.0, 0.651, 1.0, 0.6537, 1.0, 0.7711, 0.9777, 0.7656, 0.9845, 0.7656, 0.9845, 0.7711, 0.9777, 0.0, 0.0, 0.119, 1.0, 0.119, 1.0, 0.0, 0.0, 0.6325, 0.0, 0.6405, 0.0, 0.6405, 0.0, 0.6325, 0.0, 0.119, 0.0, 0.04948, 0.0, 0.04948, 0.0, 0.119, 0.0, 0.4146, 0.0, 0.4146, 0.0, 0.4146, 0.0, 0.4146, 0.0, 0.6405, 0.0, 0.6405, 0.0, 0.6405, 0.0, 0.6405, 0.0, 0.0, 1.0, 0.0, 0.0, 0.0, 0.0, 0.0, 1.0, 0.7529, 0.0, 0.7656, -0.005724, 0.7656, -0.005724, 0.7529, 0.0, 0.576, 0.0, 0.576, 0.0, 0.576, 0.0, 0.576, 0.0, 0.119, 1.0, 0.09558, 1.0, 0.09558, 1.0, 0.119, 1.0, 0.7656, -0.005724, 0.7711, -0.00823, 0.7711, -0.00823, 0.7656, -0.005724, 0.6261, 0.0, 0.6261, 0.0, 0.6261, 0.0, 0.6261, 0.0, 0.09558, 1.0, 0.09558, 1.0, 0.09558, 1.0, 0.09558, 1.0, 1.0, 0.0, 1.0, 1.0, 1.0, 1.0, 1.0, 0.0, 0.0, 0.0, 0.0, 0.0, 0.0, 0.0, 0.0, 0.0, 0.6405, 1.0, 0.6325, 1.0, 0.6325, 1.0, 0.6405, 1.0, 0.07676, 1.0, 0.0, 1.0, 0.0, 1.0, 0.07676, 1.0, 0.576, 0.0, 0.576, 0.0, 0.576, 0.0, 0.576, 0.0, 0.09558, 0.0, 0.119, 0.0, 0.119, 0.0, 0.09558, 0.0, 0.6325, 1.0, 0.6261, 1.0, 0.6261, 1.0, 0.6325, 1.0, 0.6261, 0.0, 0.6261, 0.0, 0.6261, 0.0, 0.6261, 0.0, 0.4146, 1.0, 0.4078, 1.0, 0.4078, 1.0, 0.4146, 1.0, 0.576, 0.0, 0.576, 0.0, 0.576, 0.0, 0.576, 0.0, 0.0, 0.0, 0.07676, 0.0, 0.07676, 0.0, 0.0, 0.0, 0.7465, 1.0, 0.7451, 1.0, 0.7451, 1.0, 0.7465, 1.0, 0.6261, 0.0, 0.6261, 0.0, 0.6261, 0.0, 0.6261, 0.0, 0.09558, 1.0, 0.07676, 1.0, 0.07676, 1.0, 0.09558, 1.0, 0.6883, 1.0, 0.6726, 1.0, 0.6726, 1.0, 0.6883, 1.0, 0.576, 0.0, 0.576, 0.0, 0.576, 0.0, 0.576, 0.0, 0.04948, 0.0, 0.0, 0.0, 0.0, 0.0, 0.04948, 0.0, 0.1529, 1.0, 0.1529, 0.0, 0.1529, 0.0, 0.1529, 1.0, 0.6726, 1.0, 0.6537, 1.0, 0.6537, 1.0, 0.6726, 1.0, 0.6261, 0.0, 0.6261, 0.0, 0.6261, 0.0, 0.6261, 0.0, 0.07676, 0.0, 0.09558, 0.0, 0.09558, 0.0, 0.07676, 0.0, 0.4078, 0.0, 0.4146, 0.0, 0.4146, 0.0, 0.4078, 0.0, 0.6261, 0.0, 0.6261, 0.0, 0.6261, 0.0, 0.6261, 0.0, 0.7656, 0.9845, 0.7529, 1.0, 0.7529, 1.0, 0.7656, 0.9845, 0.6261, 0.0, 0.6325, 0.0, 0.6325, 0.0, 0.6261, 0.0, 0.7465, 0.0, 0.7529, 0.0, 0.7529, 0.0, 0.7465, 0.0, 0.6537, 0.0, 0.6726, 0.0, 0.6726, 0.0, 0.6537, 0.0, 0.9731, 0.0, 1.0, 0.0, 1.0, 0.0, 0.9731, 0.0, 0.4026, 0.0, 0.4078, 0.0, 0.4078, 0.0, 0.4026, 0.0, 0.7101, 0.0, 0.7451, 0.0, 0.7451, 0.0, 0.7101, 0.0, 0.576, 0.0, 0.576, 0.0, 0.576, 0.0, 0.576, 0.0, 0.1529, 0.0, 0.1529, 0.0, 0.1529, 0.0, 0.1529, 0.0, 0.576, 0.0, 0.576, 0.0, 0.576, 0.0, 0.576, 0.0, 1.0, 0.0, 1.0, 0.0, 1.0, 0.0, 1.0, 0.0, 0.576, 0.0, 0.576, 0.0, 0.576, 0.0, 0.576, 0.0])
me_plane.use_remesh_fix_poles = True
me_plane.use_remesh_preserve_attributes = False
me_plane.use_mirror_vertex_groups = False
me_plane.update()
me_plane_001 = bpy.data.meshes.new('Plane.001')
me_plane_001.from_pydata([(-1.014, -0.6015, -0.07249), (1.384, -0.1392, -0.07249), (-1.162, 0.9863, -0.07249), (1.251, 0.9938, -0.07249), (-1.211, -2.754, -0.07249), (1.259, -2.934, -0.07249), (-1.014, -0.6015, -1.164), (1.384, -0.1392, -1.164), (-1.162, 0.9863, -1.164), (1.251, 0.9938, -1.164), (-1.211, -2.754, -1.164), (1.259, -2.934, -1.164)], [], [(0, 2, 3, 1), (1, 5, 4, 0), (6, 7, 9, 8), (7, 6, 10, 11), (4, 5, 11, 10), (1, 3, 9, 7), (2, 0, 6, 8), (0, 4, 10, 6), (3, 2, 8, 9), (5, 1, 7, 11)])
_uv = me_plane_001.uv_layers.new(name='UVMap')
_uv.uv.foreach_set('vector', [0.0, 0.0, 0.0, 1.0, 1.0, 1.0, 1.0, 0.0, 1.0, 0.0, 1.0, 0.0, 0.0, 0.0, 0.0, 0.0, 0.0, 0.0, 1.0, 0.0, 1.0, 1.0, 0.0, 1.0, 1.0, 0.0, 0.0, 0.0, 0.0, 0.0, 1.0, 0.0, 0.0, 0.0, 1.0, 0.0, 1.0, 0.0, 0.0, 0.0, 1.0, 0.0, 1.0, 1.0, 1.0, 1.0, 1.0, 0.0, 0.0, 1.0, 0.0, 0.0, 0.0, 0.0, 0.0, 1.0, 0.0, 0.0, 0.0, 0.0, 0.0, 0.0, 0.0, 0.0, 1.0, 1.0, 0.0, 1.0, 0.0, 1.0, 1.0, 1.0, 1.0, 0.0, 1.0, 0.0, 1.0, 0.0, 1.0, 0.0])
me_plane_001.use_remesh_fix_poles = True
me_plane_001.use_remesh_preserve_attributes = False
me_plane_001.use_mirror_vertex_groups = False
me_plane_001.update()
me_plane_002 = bpy.data.meshes.new('Plane.002')
me_plane_002.from_pydata([(-1.0, -1.221, -0.1414), (-0.7618, -1.221, -0.1414), (-1.0, 1.0, -0.1414), (-0.7618, 1.0, -0.1414), (-1.0, 0.2595, -0.1414), (-1.0, -0.2865, -0.1414), (-0.7618, -0.2865, -0.1414), (-0.7618, 0.2595, -0.1414), (-0.3191, -1.221, -0.1414), (-0.3191, -0.9293, -0.1414), (0.007023, 1.0, -0.1414), (-0.6446, -1.221, -0.1414), (-0.7618, 0.9132, -0.1414), (-1.0, 0.9132, -0.1414), (0.007023, 0.9132, -0.1414), (1.958, 1.0, -0.1414), (1.958, 0.9132, -0.1414), (2.885, 1.0, -0.1414), (2.885, -0.0637, -0.1414), (2.112, 0.8555, -0.1414), (2.267, 0.769, -0.1414), (2.421, 0.6537, -0.1414), (2.576, 0.4552, -0.1414), (2.73, -0.06691, -0.1414), (2.73, 1.0, -0.1414), (2.576, 1.0, -0.1414), (2.421, 1.0, -0.1414), (2.267, 1.0, -0.1414), (2.112, 1.0, -0.1414), (-0.6401, 0.4842, -0.1414), (-0.4863, 0.6688, -0.1414), (-0.3325, 0.7956, -0.1414), (-0.1788, 0.8712, -0.1414), (-0.1788, 1.0, -0.1414), (-0.3325, 1.0, -0.1414), (-0.4863, 1.0, -0.1414), (-0.6401, 1.0, -0.1414), (-0.6401, 0.9132, -0.1414), (-0.4863, 0.9132, -0.1414), (-0.3325, 0.9132, -0.1414), (-0.1788, 0.9132, -0.1414), (-0.5339, -1.221, -0.1414), (-0.4232, -1.221, -0.1414), (-0.4232, -0.8381, -0.1414), (-0.5339, -0.7559, -0.1414), (-0.6446, -0.5846, -0.1414), (-1.0, -0.7755, -0.1414), (-0.7618, -0.7755, -0.1414), (-0.3191, -1.082, -0.1414), (-0.6446, -0.9177, -0.1414), (-0.5339, -0.9994, -0.1414), (-0.4232, -1.039, -0.1414), (2.273, -1.221, -0.1414), (2.273, -1.082, -0.1414), (2.886, -1.221, -0.1414), (2.886, -1.082, -0.1414), (2.273, -0.9242, -0.1414), (2.886, -0.9242, -0.1414), (2.664, -1.221, -0.1414), (2.886, -0.1662, -0.1414), (2.357, -1.221, -0.1414), (2.48, -1.221, -0.1414), (2.603, -1.221, -0.1414), (2.725, -1.221, -0.1414), (2.725, -1.082, -0.1414), (2.603, -1.082, -0.1414), (2.48, -1.082, -0.1414), (2.357, -1.082, -0.1414), (2.725, -0.9242, -0.1414), (2.603, -0.9242, -0.1414), (2.48, -0.9242, -0.1414), (2.357, -0.9242, -0.1414), (2.725, -0.1662, -0.1414), (2.603, -0.6296, -0.1414), (2.48, -0.7704, -0.1414), (2.357, -0.8687, -0.1414), (2.664, -1.082, -0.1414), (2.664, -0.9242, -0.1414), (2.664, -0.4831, -0.1414), (-1.0, -1.221, -2.014), (-0.7618, -1.221, -2.014), (-1.0, 1.0, -2.014), (-0.7618, 1.0, -2.014), (-1.0, 0.2595, -2.014), (-1.0, -0.2865, -2.014), (-0.7618, -0.2865, -2.014), (-0.7618, 0.2595, -2.014), (-0.3191, -1.221, -2.014), (-0.3191, -0.9293, -2.014), (0.007023, 1.0, -2.014), (-0.6446, -1.221, -2.014), (-0.7618, 0.9132, -2.014), (-1.0, 0.9132, -2.014), (0.007023, 0.9132, -2.014), (1.958, 1.0, -2.014), (1.958, 0.9132, -2.014), (2.885, 1.0, -2.014), (2.885, -0.0637, -2.014), (2.112, 0.8555, -2.014), (2.267, 0.769, -2.014), (2.421, 0.6537, -2.014), (2.576, 0.4552, -2.014), (2.73, -0.06691, -2.014), (2.73, 1.0, -2.014), (2.576, 1.0, -2.014), (2.421, 1.0, -2.014), (2.267, 1.0, -2.014), (2.112, 1.0, -2.014), (-0.6401, 0.4842, -2.014), (-0.4863, 0.6688, -2.014), (-0.3325, 0.7956, -2.014), (-0.1788, 0.8712, -2.014), (-0.1788, 1.0, -2.014), (-0.3325, 1.0, -2.014), (-0.4863, 1.0, -2.014), (-0.6401, 1.0, -2.014), (-0.6401, 0.9132, -2.014), (-0.4863, 0.9132, -2.014), (-0.3325, 0.9132, -2.014), (-0.1788, 0.9132, -2.014), (-0.5339, -1.221, -2.014), (-0.4232, -1.221, -2.014), (-0.4232, -0.8381, -2.014), (-0.5339, -0.7559, -2.014), (-0.6446, -0.5846, -2.014), (-1.0, -0.7755, -2.014), (-0.7618, -0.7755, -2.014), (-0.3191, -1.082, -2.014), (-0.6446, -0.9177, -2.014), (-0.5339, -0.9994, -2.014), (-0.4232, -1.039, -2.014), (2.273, -1.221, -2.014), (2.273, -1.082, -2.014), (2.886, -1.221, -2.014), (2.886, -1.082, -2.014), (2.273, -0.9242, -2.014), (2.886, -0.9242, -2.014), (2.664, -1.221, -2.014), (2.886, -0.1662, -2.014), (2.357, -1.221, -2.014), (2.48, -1.221, -2.014), (2.603, -1.221, -2.014), (2.725, -1.221, -2.014), (2.725, -1.082, -2.014), (2.603, -1.082, -2.014), (2.48, -1.082, -2.014), (2.357, -1.082, -2.014), (2.725, -0.9242, -2.014), (2.603, -0.9242, -2.014), (2.48, -0.9242, -2.014), (2.357, -0.9242, -2.014), (2.725, -0.1662, -2.014), (2.603, -0.6296, -2.014), (2.48, -0.7704, -2.014), (2.357, -0.8687, -2.014), (2.664, -1.082, -2.014), (2.664, -0.9242, -2.014), (2.664, -0.4831, -2.014)], [], [(13, 2, 3, 12), (46, 5, 6, 47), (5, 4, 7, 6), (51, 48, 8, 42), (14, 32, 40), (33, 10, 14, 40), (4, 13, 12, 7), (10, 15, 16, 14), (24, 17, 18, 23), (15, 28, 19, 16), (28, 27, 20, 19), (27, 26, 21, 20), (26, 25, 22, 21), (25, 24, 23, 22), (3, 36, 37, 12), (36, 35, 38, 37), (35, 34, 39, 38), (34, 33, 40, 39), (12, 37, 29, 7), (37, 38, 30, 29), (38, 39, 31, 30), (39, 40, 32, 31), (47, 49, 11, 1), (49, 50, 41, 11), (50, 51, 42, 41), (44, 43, 51, 50), (45, 44, 50, 49), (6, 45, 49, 47), (43, 9, 48, 51), (0, 46, 47, 1), (48, 53, 52, 8), (64, 55, 54, 63), (64, 68, 57, 55), (68, 72, 59, 57), (65, 76, 58, 62), (71, 75, 74, 70), (70, 74, 73, 69), (77, 78, 72, 68), (53, 56, 71, 67), (67, 71, 70, 66), (66, 70, 69, 65), (76, 77, 68, 64), (53, 67, 60, 52), (67, 66, 61, 60), (66, 65, 62, 61), (76, 64, 63, 58), (65, 69, 77, 76), (69, 73, 78, 77), (56, 75, 71), (23, 18, 59, 72), (92, 91, 82, 81), (125, 126, 85, 84), (84, 85, 86, 83), (130, 121, 87, 127), (93, 119, 111), (112, 119, 93, 89), (83, 86, 91, 92), (89, 93, 95, 94), (103, 102, 97, 96), (94, 95, 98, 107), (107, 98, 99, 106), (106, 99, 100, 105), (105, 100, 101, 104), (104, 101, 102, 103), (82, 91, 116, 115), (115, 116, 117, 114), (114, 117, 118, 113), (113, 118, 119, 112), (91, 86, 108, 116), (116, 108, 109, 117), (117, 109, 110, 118), (118, 110, 111, 119), (126, 80, 90, 128), (128, 90, 120, 129), (129, 120, 121, 130), (123, 129, 130, 122), (124, 128, 129, 123), (85, 126, 128, 124), (122, 130, 127, 88), (79, 80, 126, 125), (127, 87, 131, 132), (143, 142, 133, 134), (143, 134, 136, 147), (147, 136, 138, 151), (144, 141, 137, 155), (150, 149, 153, 154), (149, 148, 152, 153), (156, 147, 151, 157), (132, 146, 150, 135), (146, 145, 149, 150), (145, 144, 148, 149), (155, 143, 147, 156), (132, 131, 139, 146), (146, 139, 140, 145), (145, 140, 141, 144), (155, 137, 142, 143), (144, 155, 156, 148), (148, 156, 157, 152), (135, 150, 154), (102, 151, 138, 97), (21, 22, 101, 100), (13, 4, 83, 92), (53, 48, 127, 132), (22, 23, 102, 101), (4, 5, 84, 83), (54, 55, 134, 133), (17, 24, 103, 96), (63, 54, 133, 142), (24, 25, 104, 103), (6, 7, 86, 85), (25, 26, 105, 104), (26, 27, 106, 105), (55, 57, 136, 134), (11, 41, 120, 90), (27, 28, 107, 106), (48, 9, 88, 127), (56, 53, 132, 135), (41, 42, 121, 120), (42, 8, 87, 121), (9, 43, 122, 88), (45, 6, 85, 124), (57, 59, 138, 136), (43, 44, 123, 122), (62, 58, 137, 141), (44, 45, 124, 123), (1, 11, 90, 80), (52, 60, 139, 131), (36, 3, 82, 115), (60, 61, 140, 139), (7, 29, 108, 86), (61, 62, 141, 140), (29, 30, 109, 108), (2, 13, 92, 81), (72, 78, 157, 151), (58, 63, 142, 137), (5, 46, 125, 84), (30, 31, 110, 109), (32, 14, 93, 111), (31, 32, 111, 110), (10, 33, 112, 89), (33, 34, 113, 112), (75, 56, 135, 154), (34, 35, 114, 113), (14, 16, 95, 93), (23, 72, 151, 102), (35, 36, 115, 114), (15, 10, 89, 94), (59, 18, 97, 138), (18, 17, 96, 97), (28, 15, 94, 107), (46, 0, 79, 125), (16, 19, 98, 95), (0, 1, 80, 79), (78, 73, 152, 157), (19, 20, 99, 98), (73, 74, 153, 152), (20, 21, 100, 99), (3, 2, 81, 82), (74, 75, 154, 153), (8, 52, 131, 87)])
_uv = me_plane_002.uv_layers.new(name='UVMap')
_uv.uv.foreach_set('vector', [0.0, 0.9609, 0.0, 1.0, 1.0, 1.0, 1.0, 0.9609, 0.0, 0.2007, 0.0, 0.4208, 1.0, 0.4208, 1.0, 0.2007, 0.0, 0.4208, 0.0, 0.6667, 1.0, 0.6667, 1.0, 0.4208, 1.0, 0.2007, 1.0, 0.2007, 1.0, 0.0, 1.0, 0.0, 1.0, 0.9609, 1.0, 0.6667, 1.0, 0.9609, 1.0, 1.0, 1.0, 1.0, 1.0, 0.9609, 1.0, 0.9609, 0.0, 0.6667, 0.0, 0.9609, 1.0, 0.9609, 1.0, 0.6667, 1.0, 1.0, 1.0, 1.0, 1.0, 0.9609, 1.0, 0.9609, 1.0, 1.0, 1.0, 1.0, 1.0, 0.9609, 1.0, 0.9609, 1.0, 1.0, 1.0, 1.0, 1.0, 0.9609, 1.0, 0.9609, 1.0, 1.0, 1.0, 1.0, 1.0, 0.9609, 1.0, 0.9609, 1.0, 1.0, 1.0, 1.0, 1.0, 0.9609, 1.0, 0.9609, 1.0, 1.0, 1.0, 1.0, 1.0, 0.9609, 1.0, 0.9609, 1.0, 1.0, 1.0, 1.0, 1.0, 0.9609, 1.0, 0.9609, 1.0, 1.0, 1.0, 1.0, 1.0, 0.9609, 1.0, 0.9609, 1.0, 1.0, 1.0, 1.0, 1.0, 0.9609, 1.0, 0.9609, 1.0, 1.0, 1.0, 1.0, 1.0, 0.9609, 1.0, 0.9609, 1.0, 1.0, 1.0, 1.0, 1.0, 0.9609, 1.0, 0.9609, 1.0, 0.9609, 1.0, 0.9609, 1.0, 0.6667, 1.0, 0.6667, 1.0, 0.9609, 1.0, 0.9609, 1.0, 0.6667, 1.0, 0.6667, 1.0, 0.9609, 1.0, 0.9609, 1.0, 0.6667, 1.0, 0.6667, 1.0, 0.9609, 1.0, 0.9609, 1.0, 0.6667, 1.0, 0.6667, 1.0, 0.2007, 1.0, 0.2007, 1.0, 0.0, 1.0, 0.0, 1.0, 0.2007, 1.0, 0.2007, 1.0, 0.0, 1.0, 0.0, 1.0, 0.2007, 1.0, 0.2007, 1.0, 0.0, 1.0, 0.0, 1.0, 0.4208, 1.0, 0.4208, 1.0, 0.2007, 1.0, 0.2007, 1.0, 0.4208, 1.0, 0.4208, 1.0, 0.2007, 1.0, 0.2007, 1.0, 0.4208, 1.0, 0.4208, 1.0, 0.2007, 1.0, 0.2007, 1.0, 0.4208, 1.0, 0.4208, 1.0, 0.2007, 1.0, 0.2007, 0.0, 0.0, 0.0, 0.2007, 1.0, 0.2007, 1.0, 0.0, 1.0, 0.2007, 1.0, 0.2007, 1.0, 0.0, 1.0, 0.0, 1.0, 0.2007, 1.0, 0.2007, 1.0, 0.0, 1.0, 0.0, 1.0, 0.2007, 1.0, 0.2007, 1.0, 0.2007, 1.0, 0.2007, 1.0, 0.2007, 1.0, 0.2007, 1.0, 0.2007, 1.0, 0.2007, 1.0, 0.2007, 1.0, 0.2007, 1.0, 0.0, 1.0, 0.0, 1.0, 0.2007, 1.0, 0.2007, 1.0, 0.2007, 1.0, 0.2007, 1.0, 0.2007, 1.0, 0.2007, 1.0, 0.2007, 1.0, 0.2007, 1.0, 0.2007, 1.0, 0.2007, 1.0, 0.2007, 1.0, 0.2007, 1.0, 0.2007, 1.0, 0.2007, 1.0, 0.2007, 1.0, 0.2007, 1.0, 0.2007, 1.0, 0.2007, 1.0, 0.2007, 1.0, 0.2007, 1.0, 0.2007, 1.0, 0.2007, 1.0, 0.2007, 1.0, 0.2007, 1.0, 0.2007, 1.0, 0.2007, 1.0, 0.2007, 1.0, 0.2007, 1.0, 0.2007, 1.0, 0.2007, 1.0, 0.0, 1.0, 0.0, 1.0, 0.2007, 1.0, 0.2007, 1.0, 0.0, 1.0, 0.0, 1.0, 0.2007, 1.0, 0.2007, 1.0, 0.0, 1.0, 0.0, 1.0, 0.2007, 1.0, 0.2007, 1.0, 0.0, 1.0, 0.0, 1.0, 0.2007, 1.0, 0.2007, 1.0, 0.2007, 1.0, 0.2007, 1.0, 0.2007, 1.0, 0.2007, 1.0, 0.2007, 1.0, 0.2007, 1.0, 0.2007, 1.0, 0.2007, 1.0, 0.2007, 1.0, 0.9609, 1.0, 0.9609, 1.0, 0.2007, 1.0, 0.2007, 0.0, 0.9609, 1.0, 0.9609, 1.0, 1.0, 0.0, 1.0, 0.0, 0.2007, 1.0, 0.2007, 1.0, 0.4208, 0.0, 0.4208, 0.0, 0.4208, 1.0, 0.4208, 1.0, 0.6667, 0.0, 0.6667, 1.0, 0.2007, 1.0, 0.0, 1.0, 0.0, 1.0, 0.2007, 1.0, 0.9609, 1.0, 0.9609, 1.0, 0.6667, 1.0, 1.0, 1.0, 0.9609, 1.0, 0.9609, 1.0, 1.0, 0.0, 0.6667, 1.0, 0.6667, 1.0, 0.9609, 0.0, 0.9609, 1.0, 1.0, 1.0, 0.9609, 1.0, 0.9609, 1.0, 1.0, 1.0, 1.0, 1.0, 0.9609, 1.0, 0.9609, 1.0, 1.0, 1.0, 1.0, 1.0, 0.9609, 1.0, 0.9609, 1.0, 1.0, 1.0, 1.0, 1.0, 0.9609, 1.0, 0.9609, 1.0, 1.0, 1.0, 1.0, 1.0, 0.9609, 1.0, 0.9609, 1.0, 1.0, 1.0, 1.0, 1.0, 0.9609, 1.0, 0.9609, 1.0, 1.0, 1.0, 1.0, 1.0, 0.9609, 1.0, 0.9609, 1.0, 1.0, 1.0, 1.0, 1.0, 0.9609, 1.0, 0.9609, 1.0, 1.0, 1.0, 1.0, 1.0, 0.9609, 1.0, 0.9609, 1.0, 1.0, 1.0, 1.0, 1.0, 0.9609, 1.0, 0.9609, 1.0, 1.0, 1.0, 1.0, 1.0, 0.9609, 1.0, 0.9609, 1.0, 1.0, 1.0, 0.9609, 1.0, 0.6667, 1.0, 0.6667, 1.0, 0.9609, 1.0, 0.9609, 1.0, 0.6667, 1.0, 0.6667, 1.0, 0.9609, 1.0, 0.9609, 1.0, 0.6667, 1.0, 0.6667, 1.0, 0.9609, 1.0, 0.9609, 1.0, 0.6667, 1.0, 0.6667, 1.0, 0.9609, 1.0, 0.2007, 1.0, 0.0, 1.0, 0.0, 1.0, 0.2007, 1.0, 0.2007, 1.0, 0.0, 1.0, 0.0, 1.0, 0.2007, 1.0, 0.2007, 1.0, 0.0, 1.0, 0.0, 1.0, 0.2007, 1.0, 0.4208, 1.0, 0.2007, 1.0, 0.2007, 1.0, 0.4208, 1.0, 0.4208, 1.0, 0.2007, 1.0, 0.2007, 1.0, 0.4208, 1.0, 0.4208, 1.0, 0.2007, 1.0, 0.2007, 1.0, 0.4208, 1.0, 0.4208, 1.0, 0.2007, 1.0, 0.2007, 1.0, 0.4208, 0.0, 0.0, 1.0, 0.0, 1.0, 0.2007, 0.0, 0.2007, 1.0, 0.2007, 1.0, 0.0, 1.0, 0.0, 1.0, 0.2007, 1.0, 0.2007, 1.0, 0.0, 1.0, 0.0, 1.0, 0.2007, 1.0, 0.2007, 1.0, 0.2007, 1.0, 0.2007, 1.0, 0.2007, 1.0, 0.2007, 1.0, 0.2007, 1.0, 0.2007, 1.0, 0.2007, 1.0, 0.2007, 1.0, 0.0, 1.0, 0.0, 1.0, 0.2007, 1.0, 0.2007, 1.0, 0.2007, 1.0, 0.2007, 1.0, 0.2007, 1.0, 0.2007, 1.0, 0.2007, 1.0, 0.2007, 1.0, 0.2007, 1.0, 0.2007, 1.0, 0.2007, 1.0, 0.2007, 1.0, 0.2007, 1.0, 0.2007, 1.0, 0.2007, 1.0, 0.2007, 1.0, 0.2007, 1.0, 0.2007, 1.0, 0.2007, 1.0, 0.2007, 1.0, 0.2007, 1.0, 0.2007, 1.0, 0.2007, 1.0, 0.2007, 1.0, 0.2007, 1.0, 0.2007, 1.0, 0.2007, 1.0, 0.2007, 1.0, 0.2007, 1.0, 0.2007, 1.0, 0.0, 1.0, 0.0, 1.0, 0.2007, 1.0, 0.2007, 1.0, 0.0, 1.0, 0.0, 1.0, 0.2007, 1.0, 0.2007, 1.0, 0.0, 1.0, 0.0, 1.0, 0.2007, 1.0, 0.2007, 1.0, 0.0, 1.0, 0.0, 1.0, 0.2007, 1.0, 0.2007, 1.0, 0.2007, 1.0, 0.2007, 1.0, 0.2007, 1.0, 0.2007, 1.0, 0.2007, 1.0, 0.2007, 1.0, 0.2007, 1.0, 0.2007, 1.0, 0.2007, 1.0, 0.2007, 1.0, 0.9609, 1.0, 0.2007, 1.0, 0.2007, 1.0, 0.9609, 1.0, 0.9609, 1.0, 0.9609, 1.0, 0.9609, 1.0, 0.9609, 0.0, 0.9609, 0.0, 0.6667, 0.0, 0.6667, 0.0, 0.9609, 1.0, 0.2007, 1.0, 0.2007, 1.0, 0.2007, 1.0, 0.2007, 1.0, 0.9609, 1.0, 0.9609, 1.0, 0.9609, 1.0, 0.9609, 0.0, 0.6667, 0.0, 0.4208, 0.0, 0.4208, 0.0, 0.6667, 1.0, 0.0, 1.0, 0.2007, 1.0, 0.2007, 1.0, 0.0, 1.0, 1.0, 1.0, 1.0, 1.0, 1.0, 1.0, 1.0, 1.0, 0.0, 1.0, 0.0, 1.0, 0.0, 1.0, 0.0, 1.0, 1.0, 1.0, 1.0, 1.0, 1.0, 1.0, 1.0, 1.0, 0.4208, 1.0, 0.6667, 1.0, 0.6667, 1.0, 0.4208, 1.0, 1.0, 1.0, 1.0, 1.0, 1.0, 1.0, 1.0, 1.0, 1.0, 1.0, 1.0, 1.0, 1.0, 1.0, 1.0, 1.0, 0.2007, 1.0, 0.2007, 1.0, 0.2007, 1.0, 0.2007, 1.0, 0.0, 1.0, 0.0, 1.0, 0.0, 1.0, 0.0, 1.0, 1.0, 1.0, 1.0, 1.0, 1.0, 1.0, 1.0, 1.0, 0.2007, 1.0, 0.4208, 1.0, 0.4208, 1.0, 0.2007, 1.0, 0.2007, 1.0, 0.2007, 1.0, 0.2007, 1.0, 0.2007, 1.0, 0.0, 1.0, 0.0, 1.0, 0.0, 1.0, 0.0, 1.0, 0.0, 1.0, 0.0, 1.0, 0.0, 1.0, 0.0, 1.0, 0.4208, 1.0, 0.4208, 1.0, 0.4208, 1.0, 0.4208, 1.0, 0.4208, 1.0, 0.4208, 1.0, 0.4208, 1.0, 0.4208, 1.0, 0.2007, 1.0, 0.2007, 1.0, 0.2007, 1.0, 0.2007, 1.0, 0.4208, 1.0, 0.4208, 1.0, 0.4208, 1.0, 0.4208, 1.0, 0.0, 1.0, 0.0, 1.0, 0.0, 1.0, 0.0, 1.0, 0.4208, 1.0, 0.4208, 1.0, 0.4208, 1.0, 0.4208, 1.0, 0.0, 1.0, 0.0, 1.0, 0.0, 1.0, 0.0, 1.0, 0.0, 1.0, 0.0, 1.0, 0.0, 1.0, 0.0, 1.0, 1.0, 1.0, 1.0, 1.0, 1.0, 1.0, 1.0, 1.0, 0.0, 1.0, 0.0, 1.0, 0.0, 1.0, 0.0, 1.0, 0.6667, 1.0, 0.6667, 1.0, 0.6667, 1.0, 0.6667, 1.0, 0.0, 1.0, 0.0, 1.0, 0.0, 1.0, 0.0, 1.0, 0.6667, 1.0, 0.6667, 1.0, 0.6667, 1.0, 0.6667, 0.0, 1.0, 0.0, 0.9609, 0.0, 0.9609, 0.0, 1.0, 1.0, 0.2007, 1.0, 0.2007, 1.0, 0.2007, 1.0, 0.2007, 1.0, 0.0, 1.0, 0.0, 1.0, 0.0, 1.0, 0.0, 0.0, 0.4208, 0.0, 0.2007, 0.0, 0.2007, 0.0, 0.4208, 1.0, 0.6667, 1.0, 0.6667, 1.0, 0.6667, 1.0, 0.6667, 1.0, 0.6667, 1.0, 0.9609, 1.0, 0.9609, 1.0, 0.6667, 1.0, 0.6667, 1.0, 0.6667, 1.0, 0.6667, 1.0, 0.6667, 1.0, 1.0, 1.0, 1.0, 1.0, 1.0, 1.0, 1.0, 1.0, 1.0, 1.0, 1.0, 1.0, 1.0, 1.0, 1.0, 1.0, 0.2007, 1.0, 0.2007, 1.0, 0.2007, 1.0, 0.2007, 1.0, 1.0, 1.0, 1.0, 1.0, 1.0, 1.0, 1.0, 1.0, 0.9609, 1.0, 0.9609, 1.0, 0.9609, 1.0, 0.9609, 1.0, 0.9609, 1.0, 0.2007, 1.0, 0.2007, 1.0, 0.9609, 1.0, 1.0, 1.0, 1.0, 1.0, 1.0, 1.0, 1.0, 1.0, 1.0, 1.0, 1.0, 1.0, 1.0, 1.0, 1.0, 1.0, 0.2007, 1.0, 0.9609, 1.0, 0.9609, 1.0, 0.2007, 1.0, 0.9609, 1.0, 1.0, 1.0, 1.0, 1.0, 0.9609, 1.0, 1.0, 1.0, 1.0, 1.0, 1.0, 1.0, 1.0, 0.0, 0.2007, 0.0, 0.0, 0.0, 0.0, 0.0, 0.2007, 1.0, 0.9609, 1.0, 0.9609, 1.0, 0.9609, 1.0, 0.9609, 0.0, 0.0, 1.0, 0.0, 1.0, 0.0, 0.0, 0.0, 1.0, 0.2007, 1.0, 0.2007, 1.0, 0.2007, 1.0, 0.2007, 1.0, 0.9609, 1.0, 0.9609, 1.0, 0.9609, 1.0, 0.9609, 1.0, 0.2007, 1.0, 0.2007, 1.0, 0.2007, 1.0, 0.2007, 1.0, 0.9609, 1.0, 0.9609, 1.0, 0.9609, 1.0, 0.9609, 1.0, 1.0, 0.0, 1.0, 0.0, 1.0, 1.0, 1.0, 1.0, 0.2007, 1.0, 0.2007, 1.0, 0.2007, 1.0, 0.2007, 1.0, 0.0, 1.0, 0.0, 1.0, 0.0, 1.0, 0.0])
me_plane_002.use_remesh_fix_poles = True
me_plane_002.use_remesh_preserve_attributes = False
me_plane_002.use_mirror_vertex_groups = False
me_plane_002.update()
me_plane_003 = bpy.data.meshes.new('Plane.003')
me_plane_003.from_pydata([(-0.4045, 0.03377, -5.49), (1.269, 0.02209, -5.49), (-1.0, 1.613, -5.49), (1.0, 1.613, -5.49), (0.3478, -2.244, -5.49), (1.684, -2.254, -5.49), (0.3011, -4.054, -5.49), (1.637, -4.064, -5.49), (-0.02866, -6.107, -5.49), (0.5892, -6.401, -5.49), (-0.7826, -7.52, -5.49), (-0.4084, -7.698, -5.49), (-1.512, -8.923, -5.49), (-0.4045, 0.03377, -7.334), (1.269, 0.02209, -7.334), (-1.0, 1.613, -7.334), (1.0, 1.613, -7.334), (0.3478, -2.244, -7.334), (1.684, -2.254, -7.334), (0.3011, -4.054, -7.334), (1.637, -4.064, -7.334), (-0.02866, -6.107, -7.334), (0.5892, -6.401, -7.334), (-0.7826, -7.52, -7.334), (-0.4084, -7.698, -7.334), (-1.512, -8.923, -7.334)], [], [(0, 2, 3, 1), (1, 5, 4, 0), (5, 7, 6, 4), (7, 9, 8, 6), (9, 11, 10, 8), (11, 12, 10), (13, 14, 16, 15), (14, 13, 17, 18), (18, 17, 19, 20), (20, 19, 21, 22), (22, 21, 23, 24), (24, 23, 25), (3, 2, 15, 16), (6, 8, 21, 19), (9, 7, 20, 22), (0, 4, 17, 13), (5, 1, 14, 18), (8, 10, 23, 21), (2, 0, 13, 15), (11, 9, 22, 24), (4, 6, 19, 17), (10, 12, 25, 23), (7, 5, 18, 20), (1, 3, 16, 14), (12, 11, 24, 25)])
_uv = me_plane_003.uv_layers.new(name='UVMap')
_uv.uv.foreach_set('vector', [0.0, 0.0, 0.0, 1.0, 1.0, 1.0, 1.0, 0.0, 1.0, 0.0, 1.0, 0.0, 0.0, 0.0, 0.0, 0.0, 1.0, 0.0, 1.0, 0.0, 0.0, 0.0, 0.0, 0.0, 1.0, 0.0, 1.0, 0.0, 0.0, 0.0, 0.0, 0.0, 1.0, 0.0, 1.0, 0.0, 0.0, 0.0, 0.0, 0.0, 1.0, 0.0, 0.0, 0.0, 0.0, 0.0, 0.0, 0.0, 1.0, 0.0, 1.0, 1.0, 0.0, 1.0, 1.0, 0.0, 0.0, 0.0, 0.0, 0.0, 1.0, 0.0, 1.0, 0.0, 0.0, 0.0, 0.0, 0.0, 1.0, 0.0, 1.0, 0.0, 0.0, 0.0, 0.0, 0.0, 1.0, 0.0, 1.0, 0.0, 0.0, 0.0, 0.0, 0.0, 1.0, 0.0, 1.0, 0.0, 0.0, 0.0, 0.0, 0.0, 1.0, 1.0, 0.0, 1.0, 0.0, 1.0, 1.0, 1.0, 0.0, 0.0, 0.0, 0.0, 0.0, 0.0, 0.0, 0.0, 1.0, 0.0, 1.0, 0.0, 1.0, 0.0, 1.0, 0.0, 0.0, 0.0, 0.0, 0.0, 0.0, 0.0, 0.0, 0.0, 1.0, 0.0, 1.0, 0.0, 1.0, 0.0, 1.0, 0.0, 0.0, 0.0, 0.0, 0.0, 0.0, 0.0, 0.0, 0.0, 0.0, 1.0, 0.0, 0.0, 0.0, 0.0, 0.0, 1.0, 1.0, 0.0, 1.0, 0.0, 1.0, 0.0, 1.0, 0.0, 0.0, 0.0, 0.0, 0.0, 0.0, 0.0, 0.0, 0.0, 0.0, 0.0, 0.0, 0.0, 0.0, 0.0, 0.0, 0.0, 1.0, 0.0, 1.0, 0.0, 1.0, 0.0, 1.0, 0.0, 1.0, 0.0, 1.0, 1.0, 1.0, 1.0, 1.0, 0.0, 0.0, 0.0, 1.0, 0.0, 1.0, 0.0, 0.0, 0.0])
me_plane_003.use_remesh_fix_poles = True
me_plane_003.use_remesh_preserve_attributes = False
me_plane_003.use_mirror_vertex_groups = False
me_plane_003.update()

# ---- objects
ob_empty = bpy.data.objects.new('Empty', None)
ob_body = bpy.data.objects.new('Body', me_plane)
ob_mag = bpy.data.objects.new('Mag', me_plane_001)
ob_trigger_guard = bpy.data.objects.new('Trigger Guard', me_plane_002)
ob_trigger = bpy.data.objects.new('Trigger', me_plane_003)

# ---- transforms, parenting, visibility, modifiers, constraints
ob_empty.location = (0.0, 5.624, 0.0)
ob_empty.rotation_euler = (1.571, -0.0, 0.0)
ob_empty.empty_display_type = 'IMAGE'
ob_empty.empty_display_size = 5.0
ob_empty.use_empty_image_alpha = True
ob_empty.color = (1.0, 1.0, 1.0, 0.6522)
ob_empty.lineart.crease_threshold = 0.0
ob_body.location = (2.275, -4.968e-08, 0.3698)
ob_body.rotation_euler = (1.571, -0.0, 0.0)
ob_body.scale = (0.1102, 0.1102, 0.1102)
ob_body.lineart.crease_threshold = 0.0
ob_mag.location = (-0.2177, 3.558e-08, -0.2648)
ob_mag.rotation_euler = (1.571, 0.1982, 2.698e-08)
ob_mag.scale = (0.159, 0.159, 0.159)
ob_mag.lineart.crease_threshold = 0.0
ob_trigger_guard.location = (0.1196, 5.96e-09, -0.04436)
ob_trigger_guard.rotation_euler = (1.571, -0.0, 0.0)
ob_trigger_guard.scale = (0.09236, 0.09236, 0.09236)
ob_trigger_guard.lineart.crease_threshold = 0.0
ob_trigger.location = (0.2617, -3.571e-09, 0.02658)
ob_trigger.rotation_euler = (1.571, -0.0, 0.0)
ob_trigger.scale = (0.01466, 0.01466, 0.01466)
ob_trigger.lineart.crease_threshold = 0.0
_m = ob_trigger.modifiers.new('Subdivision', 'SUBSURF')
_m.uv_smooth = 'PRESERVE_CORNERS'

# ---- collection membership
col_collection.objects.link(ob_empty)
col_collection.objects.link(ob_body)
col_collection.objects.link(ob_mag)
col_collection.objects.link(ob_trigger_guard)
col_collection.objects.link(ob_trigger)

# ---- scene / render settings (as saved in the file)
scene.frame_start = 1; scene.frame_end = 250; scene.frame_set(156)
scene.render.engine = 'BLENDER_EEVEE_NEXT'
scene.cycles.use_denoising = False
scene.cycles.samples = 128
scene.cycles.sampling_pattern = 'TABULATED_SOBOL'
scene.cycles.use_adaptive_sampling = False
scene.cycles.use_light_tree = False
scene.view_settings.view_transform = 'Filmic'
bpy.context.view_layer.update()

# ---- added for rendering (the .blend has no active camera and no usable light): camera, sun
cam_auto = bpy.data.cameras.new('AutoCamera')
cam_auto.lens = 50.0
cam_auto.sensor_width = 36.0
cam_auto.clip_end = 1000.0
ob_auto_camera = bpy.data.objects.new('AutoCamera', cam_auto)
scene.collection.objects.link(ob_auto_camera)
ob_auto_camera.location = (4.64641, -5.49137, 3.72262)
ob_auto_camera.rotation_euler = (1.09748, -7.21219e-08, 0.694738)
scene.camera = ob_auto_camera
light_auto_sun = bpy.data.lights.new('AutoSun', 'SUN')
light_auto_sun.energy = 3.0
light_auto_sun.angle = 0.0523599
ob_auto_sun = bpy.data.objects.new('AutoSun', light_auto_sun)
scene.collection.objects.link(ob_auto_sun)
ob_auto_sun.rotation_euler = (0.872665, 0.174533, 0.523599)
bpy.context.view_layer.update()
